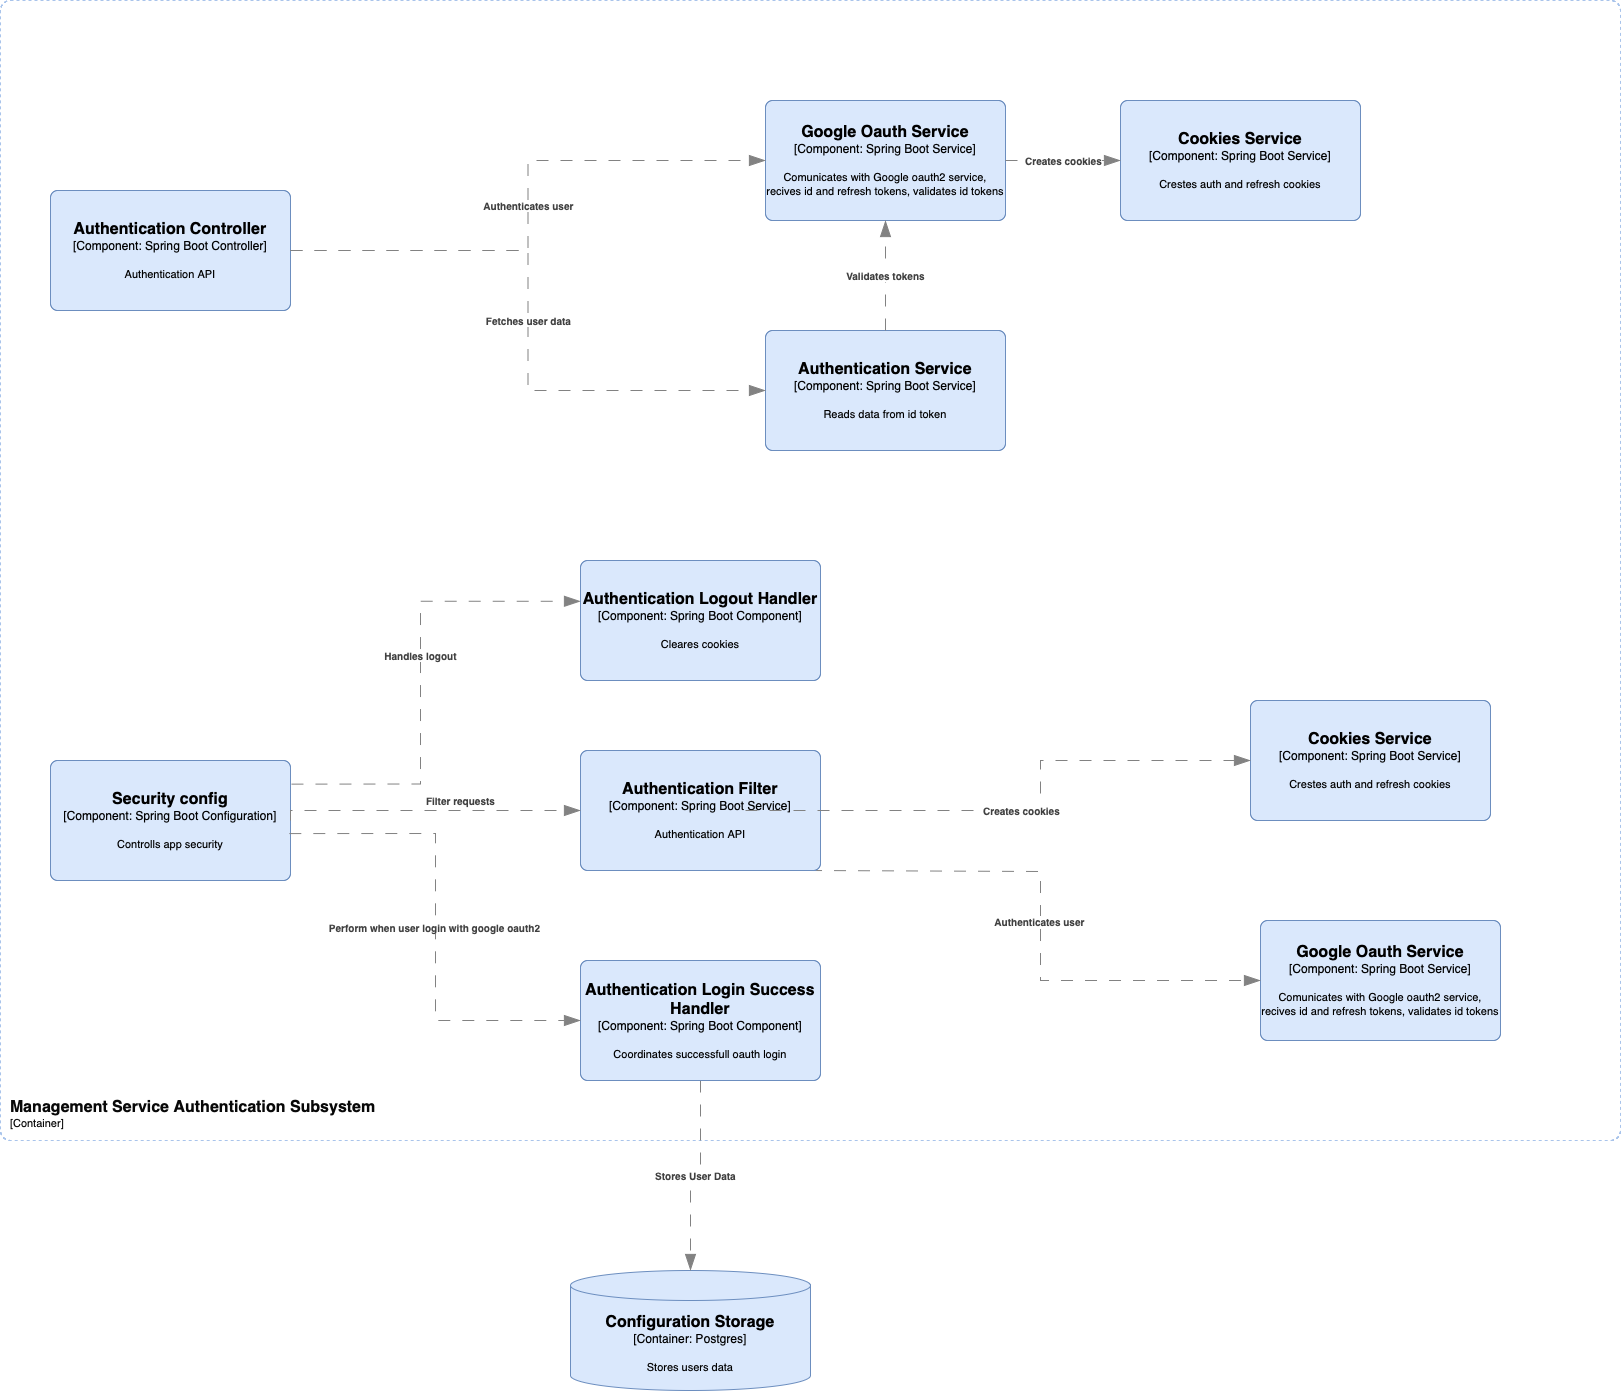

The diagram above was exported from draw.io. Its source (the exported page's mxGraphModel, read from the mxfile embedded in the PNG):
<mxGraphModel dx="2385" dy="1688" grid="1" gridSize="10" guides="1" tooltips="1" connect="1" arrows="1" fold="1" page="1" pageScale="1" pageWidth="827" pageHeight="1169" math="0" shadow="0">
  <root>
    <mxCell id="0" />
    <mxCell id="1" parent="0" />
    <object placeholders="1" c4Name="Configuration Storage" c4Type="Container" c4Technology="Postgres" c4Description="Stores users data" label="&lt;font style=&quot;font-size: 16px&quot;&gt;&lt;b&gt;%c4Name%&lt;/b&gt;&lt;/font&gt;&lt;div&gt;[%c4Type%:&amp;nbsp;%c4Technology%]&lt;/div&gt;&lt;br&gt;&lt;div&gt;&lt;font style=&quot;font-size: 11px&quot;&gt;&lt;font&gt;%c4Description%&lt;/font&gt;&lt;/font&gt;&lt;/div&gt;" id="wkcKAKmHizf7SoUHfKvN-121">
      <mxCell style="shape=cylinder3;size=15;whiteSpace=wrap;html=1;boundedLbl=1;rounded=0;labelBackgroundColor=none;fillColor=#dae8fc;fontSize=12;align=center;strokeColor=#6c8ebf;metaEdit=1;points=[[0.5,0,0],[1,0.25,0],[1,0.5,0],[1,0.75,0],[0.5,1,0],[0,0.75,0],[0,0.5,0],[0,0.25,0]];resizable=0;" vertex="1" parent="1">
        <mxGeometry x="910" y="1340" width="240" height="120" as="geometry" />
      </mxCell>
    </object>
    <object placeholders="1" c4Name="Google Oauth Service" c4Type="Component" c4Technology="Spring Boot Service" c4Description="Comunicates with Google oauth2 service, recives id and refresh tokens, validates id tokens" label="&lt;font style=&quot;font-size: 16px&quot;&gt;&lt;b&gt;%c4Name%&lt;/b&gt;&lt;/font&gt;&lt;div&gt;[%c4Type%: %c4Technology%]&lt;/div&gt;&lt;br&gt;&lt;div&gt;&lt;font style=&quot;font-size: 11px&quot;&gt;%c4Description%&lt;/font&gt;&lt;/div&gt;" id="wkcKAKmHizf7SoUHfKvN-122">
      <mxCell style="rounded=1;whiteSpace=wrap;html=1;labelBackgroundColor=none;fillColor=#dae8fc;align=center;arcSize=6;strokeColor=#6c8ebf;metaEdit=1;resizable=0;points=[[0.25,0,0],[0.5,0,0],[0.75,0,0],[1,0.25,0],[1,0.5,0],[1,0.75,0],[0.75,1,0],[0.5,1,0],[0.25,1,0],[0,0.75,0],[0,0.5,0],[0,0.25,0]];" vertex="1" parent="1">
        <mxGeometry x="1600" y="990" width="240" height="120" as="geometry" />
      </mxCell>
    </object>
    <object placeholders="1" c4Name="Management Service Authentication Subsystem" c4Type="SystemScopeBoundary" c4Application="Container" label="&lt;font style=&quot;font-size: 16px&quot;&gt;&lt;b&gt;&lt;div style=&quot;text-align: left&quot;&gt;%c4Name%&lt;/div&gt;&lt;/b&gt;&lt;/font&gt;&lt;div style=&quot;text-align: left&quot;&gt;[%c4Application%]&lt;/div&gt;" id="wkcKAKmHizf7SoUHfKvN-123">
      <mxCell style="rounded=1;fontSize=11;whiteSpace=wrap;html=1;dashed=1;arcSize=20;fillColor=none;strokeColor=#A9C4EB;labelBackgroundColor=none;align=left;verticalAlign=bottom;labelBorderColor=none;spacingTop=0;spacing=10;metaEdit=1;rotatable=0;perimeter=rectanglePerimeter;labelPadding=0;allowArrows=0;connectable=0;expand=0;recursiveResize=0;editable=1;pointerEvents=0;absoluteArcSize=1;points=[[0.25,0,0],[0.5,0,0],[0.75,0,0],[1,0.25,0],[1,0.5,0],[1,0.75,0],[0.75,1,0],[0.5,1,0],[0.25,1,0],[0,0.75,0],[0,0.5,0],[0,0.25,0]];fontColor=#080808;" vertex="1" parent="1">
        <mxGeometry x="340" y="70" width="1620" height="1140" as="geometry" />
      </mxCell>
    </object>
    <object placeholders="1" c4Type="Relationship" c4Description="Authenticates user" label="&lt;div style=&quot;text-align: left&quot;&gt;&lt;div style=&quot;text-align: center&quot;&gt;&lt;b&gt;%c4Description%&lt;/b&gt;&lt;/div&gt;" id="wkcKAKmHizf7SoUHfKvN-124">
      <mxCell style="endArrow=blockThin;html=1;fontSize=10;fontColor=#404040;strokeWidth=1;endFill=1;strokeColor=#828282;elbow=vertical;metaEdit=1;endSize=14;startSize=14;jumpStyle=arc;jumpSize=16;rounded=0;edgeStyle=orthogonalEdgeStyle;exitX=0.998;exitY=0.675;exitDx=0;exitDy=0;exitPerimeter=0;entryX=0;entryY=0.5;entryDx=0;entryDy=0;entryPerimeter=0;dashed=1;dashPattern=12 12;" edge="1" parent="1" target="wkcKAKmHizf7SoUHfKvN-122">
        <mxGeometry width="240" relative="1" as="geometry">
          <mxPoint x="1149.5200000000004" y="940" as="sourcePoint" />
          <mxPoint x="1590" y="1089" as="targetPoint" />
          <Array as="points">
            <mxPoint x="1149" y="941" />
            <mxPoint x="1380" y="941" />
            <mxPoint x="1380" y="1050" />
          </Array>
          <mxPoint x="-1" as="offset" />
        </mxGeometry>
      </mxCell>
    </object>
    <object placeholders="1" c4Type="Relationship" c4Description="Stores User Data" label="&lt;div style=&quot;text-align: left&quot;&gt;&lt;div style=&quot;text-align: center&quot;&gt;&lt;b&gt;%c4Description%&lt;/b&gt;&lt;/div&gt;" id="wkcKAKmHizf7SoUHfKvN-125">
      <mxCell style="endArrow=blockThin;html=1;fontSize=10;fontColor=#404040;strokeWidth=1;endFill=1;strokeColor=#828282;elbow=vertical;metaEdit=1;endSize=14;startSize=14;jumpStyle=arc;jumpSize=16;rounded=0;edgeStyle=orthogonalEdgeStyle;dashed=1;dashPattern=12 12;exitX=0.5;exitY=1;exitDx=0;exitDy=0;exitPerimeter=0;" edge="1" parent="1" source="wkcKAKmHizf7SoUHfKvN-128" target="wkcKAKmHizf7SoUHfKvN-121">
        <mxGeometry width="240" relative="1" as="geometry">
          <mxPoint x="1980" y="810" as="sourcePoint" />
          <mxPoint x="1480" y="1030" as="targetPoint" />
        </mxGeometry>
      </mxCell>
    </object>
    <object placeholders="1" c4Name="Cookies Service" c4Type="Component" c4Technology="Spring Boot Service" c4Description="Crestes auth and refresh cookies" label="&lt;font style=&quot;font-size: 16px&quot;&gt;&lt;b&gt;%c4Name%&lt;/b&gt;&lt;/font&gt;&lt;div&gt;[%c4Type%: %c4Technology%]&lt;/div&gt;&lt;br&gt;&lt;div&gt;&lt;font style=&quot;font-size: 11px&quot;&gt;%c4Description%&lt;/font&gt;&lt;/div&gt;" id="wkcKAKmHizf7SoUHfKvN-126">
      <mxCell style="rounded=1;whiteSpace=wrap;html=1;labelBackgroundColor=none;fillColor=#dae8fc;align=center;arcSize=6;strokeColor=#6c8ebf;metaEdit=1;resizable=0;points=[[0.25,0,0],[0.5,0,0],[0.75,0,0],[1,0.25,0],[1,0.5,0],[1,0.75,0],[0.75,1,0],[0.5,1,0],[0.25,1,0],[0,0.75,0],[0,0.5,0],[0,0.25,0]];" vertex="1" parent="1">
        <mxGeometry x="1590" y="770" width="240" height="120" as="geometry" />
      </mxCell>
    </object>
    <object placeholders="1" c4Name="Authentication Filter" c4Type="Component" c4Technology="Spring Boot Service" c4Description="Authentication API" label="&lt;font style=&quot;font-size: 16px&quot;&gt;&lt;b&gt;%c4Name%&lt;/b&gt;&lt;/font&gt;&lt;div&gt;[%c4Type%: %c4Technology%]&lt;/div&gt;&lt;br&gt;&lt;div&gt;&lt;font style=&quot;font-size: 11px&quot;&gt;%c4Description%&lt;/font&gt;&lt;/div&gt;" id="wkcKAKmHizf7SoUHfKvN-127">
      <mxCell style="rounded=1;whiteSpace=wrap;html=1;labelBackgroundColor=none;fillColor=#dae8fc;align=center;arcSize=6;strokeColor=#6c8ebf;metaEdit=1;resizable=0;points=[[0.25,0,0],[0.5,0,0],[0.75,0,0],[1,0.25,0],[1,0.5,0],[1,0.75,0],[0.75,1,0],[0.5,1,0],[0.25,1,0],[0,0.75,0],[0,0.5,0],[0,0.25,0]];" vertex="1" parent="1">
        <mxGeometry x="920" y="820" width="240" height="120" as="geometry" />
      </mxCell>
    </object>
    <object placeholders="1" c4Name="Authentication Login Success Handler" c4Type="Component" c4Technology="Spring Boot Component" c4Description="Coordinates successfull oauth login" label="&lt;font style=&quot;font-size: 16px&quot;&gt;&lt;b&gt;%c4Name%&lt;/b&gt;&lt;/font&gt;&lt;div&gt;[%c4Type%: %c4Technology%]&lt;/div&gt;&lt;br&gt;&lt;div&gt;&lt;font style=&quot;font-size: 11px&quot;&gt;%c4Description%&lt;/font&gt;&lt;/div&gt;" id="wkcKAKmHizf7SoUHfKvN-128">
      <mxCell style="rounded=1;whiteSpace=wrap;html=1;labelBackgroundColor=none;fillColor=#dae8fc;align=center;arcSize=6;strokeColor=#6c8ebf;metaEdit=1;resizable=0;points=[[0.25,0,0],[0.5,0,0],[0.75,0,0],[1,0.25,0],[1,0.5,0],[1,0.75,0],[0.75,1,0],[0.5,1,0],[0.25,1,0],[0,0.75,0],[0,0.5,0],[0,0.25,0]];" vertex="1" parent="1">
        <mxGeometry x="920" y="1030" width="240" height="120" as="geometry" />
      </mxCell>
    </object>
    <object placeholders="1" c4Type="Relationship" c4Description="Creates cookies" label="&lt;div style=&quot;text-align: left&quot;&gt;&lt;div style=&quot;text-align: center&quot;&gt;&lt;b&gt;%c4Description%&lt;/b&gt;&lt;/div&gt;" id="wkcKAKmHizf7SoUHfKvN-129">
      <mxCell style="endArrow=blockThin;html=1;fontSize=10;fontColor=#404040;strokeWidth=1;endFill=1;strokeColor=#828282;elbow=vertical;metaEdit=1;endSize=14;startSize=14;jumpStyle=arc;jumpSize=16;rounded=0;edgeStyle=orthogonalEdgeStyle;exitX=1;exitY=0.5;exitDx=0;exitDy=0;exitPerimeter=0;dashed=1;dashPattern=12 12;entryX=0;entryY=0.5;entryDx=0;entryDy=0;entryPerimeter=0;" edge="1" parent="1" target="wkcKAKmHizf7SoUHfKvN-126">
        <mxGeometry width="240" relative="1" as="geometry">
          <mxPoint x="1085" y="880" as="sourcePoint" />
          <mxPoint x="1510" y="840" as="targetPoint" />
          <mxPoint x="-1" as="offset" />
          <Array as="points">
            <mxPoint x="1380" y="880" />
            <mxPoint x="1380" y="830" />
          </Array>
        </mxGeometry>
      </mxCell>
    </object>
    <object placeholders="1" c4Name="Security config" c4Type="Component" c4Technology="Spring Boot Configuration" c4Description="Controlls app security" label="&lt;font style=&quot;font-size: 16px&quot;&gt;&lt;b&gt;%c4Name%&lt;/b&gt;&lt;/font&gt;&lt;div&gt;[%c4Type%: %c4Technology%]&lt;/div&gt;&lt;br&gt;&lt;div&gt;&lt;font style=&quot;font-size: 11px&quot;&gt;%c4Description%&lt;/font&gt;&lt;/div&gt;" id="wkcKAKmHizf7SoUHfKvN-130">
      <mxCell style="rounded=1;whiteSpace=wrap;html=1;labelBackgroundColor=none;fillColor=#dae8fc;align=center;arcSize=6;strokeColor=#6c8ebf;metaEdit=1;resizable=0;points=[[0.25,0,0],[0.5,0,0],[0.75,0,0],[1,0.25,0],[1,0.5,0],[1,0.75,0],[0.75,1,0],[0.5,1,0],[0.25,1,0],[0,0.75,0],[0,0.5,0],[0,0.25,0]];" vertex="1" parent="1">
        <mxGeometry x="390" y="830" width="240" height="120" as="geometry" />
      </mxCell>
    </object>
    <object placeholders="1" c4Type="Relationship" c4Description="Filter requests" label="&lt;div style=&quot;text-align: left&quot;&gt;&lt;div style=&quot;text-align: center&quot;&gt;&lt;b&gt;%c4Description%&lt;/b&gt;&lt;/div&gt;" id="wkcKAKmHizf7SoUHfKvN-131">
      <mxCell style="endArrow=blockThin;html=1;fontSize=10;fontColor=#404040;strokeWidth=1;endFill=1;strokeColor=#828282;elbow=vertical;metaEdit=1;endSize=14;startSize=14;jumpStyle=arc;jumpSize=16;rounded=0;edgeStyle=orthogonalEdgeStyle;exitX=1;exitY=0.5;exitDx=0;exitDy=0;exitPerimeter=0;entryX=0;entryY=0.5;entryDx=0;entryDy=0;entryPerimeter=0;dashed=1;dashPattern=12 12;" edge="1" parent="1" source="wkcKAKmHizf7SoUHfKvN-130" target="wkcKAKmHizf7SoUHfKvN-127">
        <mxGeometry x="0.1997" y="10" width="240" relative="1" as="geometry">
          <mxPoint x="1000" y="900" as="sourcePoint" />
          <mxPoint x="1080" y="1050" as="targetPoint" />
          <mxPoint as="offset" />
          <Array as="points">
            <mxPoint x="630" y="880" />
          </Array>
        </mxGeometry>
      </mxCell>
    </object>
    <object placeholders="1" c4Type="Relationship" c4Description="Perform when user login with google oauth2" label="&lt;div style=&quot;text-align: left&quot;&gt;&lt;div style=&quot;text-align: center&quot;&gt;&lt;b&gt;%c4Description%&lt;/b&gt;&lt;/div&gt;" id="wkcKAKmHizf7SoUHfKvN-132">
      <mxCell style="endArrow=blockThin;html=1;fontSize=10;fontColor=#404040;strokeWidth=1;endFill=1;strokeColor=#828282;elbow=vertical;metaEdit=1;endSize=14;startSize=14;jumpStyle=arc;jumpSize=16;rounded=0;edgeStyle=orthogonalEdgeStyle;exitX=0.995;exitY=0.609;exitDx=0;exitDy=0;exitPerimeter=0;entryX=0;entryY=0.5;entryDx=0;entryDy=0;entryPerimeter=0;dashed=1;dashPattern=12 12;" edge="1" parent="1" source="wkcKAKmHizf7SoUHfKvN-130" target="wkcKAKmHizf7SoUHfKvN-128">
        <mxGeometry width="240" relative="1" as="geometry">
          <mxPoint x="640" y="900" as="sourcePoint" />
          <mxPoint x="930" y="890" as="targetPoint" />
          <mxPoint x="-1" as="offset" />
        </mxGeometry>
      </mxCell>
    </object>
    <object placeholders="1" c4Name="Authentication Logout Handler" c4Type="Component" c4Technology="Spring Boot Component" c4Description="Cleares cookies" label="&lt;font style=&quot;font-size: 16px&quot;&gt;&lt;b&gt;%c4Name%&lt;/b&gt;&lt;/font&gt;&lt;div&gt;[%c4Type%: %c4Technology%]&lt;/div&gt;&lt;br&gt;&lt;div&gt;&lt;font style=&quot;font-size: 11px&quot;&gt;%c4Description%&lt;/font&gt;&lt;/div&gt;" id="wkcKAKmHizf7SoUHfKvN-133">
      <mxCell style="rounded=1;whiteSpace=wrap;html=1;labelBackgroundColor=none;fillColor=#dae8fc;align=center;arcSize=6;strokeColor=#6c8ebf;metaEdit=1;resizable=0;points=[[0.25,0,0],[0.5,0,0],[0.75,0,0],[1,0.25,0],[1,0.5,0],[1,0.75,0],[0.75,1,0],[0.5,1,0],[0.25,1,0],[0,0.75,0],[0,0.5,0],[0,0.25,0]];" vertex="1" parent="1">
        <mxGeometry x="920" y="630" width="240" height="120" as="geometry" />
      </mxCell>
    </object>
    <object placeholders="1" c4Type="Relationship" c4Description="Handles logout" label="&lt;div style=&quot;text-align: left&quot;&gt;&lt;div style=&quot;text-align: center&quot;&gt;&lt;b&gt;%c4Description%&lt;/b&gt;&lt;/div&gt;" id="wkcKAKmHizf7SoUHfKvN-134">
      <mxCell style="endArrow=blockThin;html=1;fontSize=10;fontColor=#404040;strokeWidth=1;endFill=1;strokeColor=#828282;elbow=vertical;metaEdit=1;endSize=14;startSize=14;jumpStyle=arc;jumpSize=16;rounded=0;edgeStyle=orthogonalEdgeStyle;exitX=1.004;exitY=0.197;exitDx=0;exitDy=0;exitPerimeter=0;entryX=0;entryY=0.34;entryDx=0;entryDy=0;entryPerimeter=0;dashed=1;dashPattern=12 12;" edge="1" parent="1" source="wkcKAKmHizf7SoUHfKvN-130" target="wkcKAKmHizf7SoUHfKvN-133">
        <mxGeometry x="0.0942" width="240" relative="1" as="geometry">
          <mxPoint x="640" y="900" as="sourcePoint" />
          <mxPoint x="930" y="890" as="targetPoint" />
          <mxPoint as="offset" />
          <Array as="points">
            <mxPoint x="760" y="854" />
            <mxPoint x="760" y="671" />
          </Array>
        </mxGeometry>
      </mxCell>
    </object>
    <object placeholders="1" c4Name="Google Oauth Service" c4Type="Component" c4Technology="Spring Boot Service" c4Description="Comunicates with Google oauth2 service, recives id and refresh tokens, validates id tokens" label="&lt;font style=&quot;font-size: 16px&quot;&gt;&lt;b&gt;%c4Name%&lt;/b&gt;&lt;/font&gt;&lt;div&gt;[%c4Type%: %c4Technology%]&lt;/div&gt;&lt;br&gt;&lt;div&gt;&lt;font style=&quot;font-size: 11px&quot;&gt;%c4Description%&lt;/font&gt;&lt;/div&gt;" id="wkcKAKmHizf7SoUHfKvN-135">
      <mxCell style="rounded=1;whiteSpace=wrap;html=1;labelBackgroundColor=none;fillColor=#dae8fc;align=center;arcSize=6;strokeColor=#6c8ebf;metaEdit=1;resizable=0;points=[[0.25,0,0],[0.5,0,0],[0.75,0,0],[1,0.25,0],[1,0.5,0],[1,0.75,0],[0.75,1,0],[0.5,1,0],[0.25,1,0],[0,0.75,0],[0,0.5,0],[0,0.25,0]];" vertex="1" parent="1">
        <mxGeometry x="1105" y="170" width="240" height="120" as="geometry" />
      </mxCell>
    </object>
    <object placeholders="1" c4Name="Authentication Controller" c4Type="Component" c4Technology="Spring Boot Controller" c4Description="Authentication API" label="&lt;font style=&quot;font-size: 16px&quot;&gt;&lt;b&gt;%c4Name%&lt;/b&gt;&lt;/font&gt;&lt;div&gt;[%c4Type%: %c4Technology%]&lt;/div&gt;&lt;br&gt;&lt;div&gt;&lt;font style=&quot;font-size: 11px&quot;&gt;%c4Description%&lt;/font&gt;&lt;/div&gt;" id="wkcKAKmHizf7SoUHfKvN-136">
      <mxCell style="rounded=1;whiteSpace=wrap;html=1;labelBackgroundColor=none;fillColor=#dae8fc;align=center;arcSize=6;strokeColor=#6c8ebf;metaEdit=1;resizable=0;points=[[0.25,0,0],[0.5,0,0],[0.75,0,0],[1,0.25,0],[1,0.5,0],[1,0.75,0],[0.75,1,0],[0.5,1,0],[0.25,1,0],[0,0.75,0],[0,0.5,0],[0,0.25,0]];" vertex="1" parent="1">
        <mxGeometry x="390" y="260" width="240" height="120" as="geometry" />
      </mxCell>
    </object>
    <object placeholders="1" c4Type="Relationship" c4Description="Authenticates user" label="&lt;div style=&quot;text-align: left&quot;&gt;&lt;div style=&quot;text-align: center&quot;&gt;&lt;b&gt;%c4Description%&lt;/b&gt;&lt;/div&gt;" id="wkcKAKmHizf7SoUHfKvN-137">
      <mxCell style="endArrow=blockThin;html=1;fontSize=10;fontColor=#404040;strokeWidth=1;endFill=1;strokeColor=#828282;elbow=vertical;metaEdit=1;endSize=14;startSize=14;jumpStyle=arc;jumpSize=16;rounded=0;edgeStyle=orthogonalEdgeStyle;exitX=1;exitY=0.5;exitDx=0;exitDy=0;exitPerimeter=0;entryX=0;entryY=0.5;entryDx=0;entryDy=0;entryPerimeter=0;dashed=1;dashPattern=12 12;" edge="1" parent="1" source="wkcKAKmHizf7SoUHfKvN-136" target="wkcKAKmHizf7SoUHfKvN-135">
        <mxGeometry width="240" relative="1" as="geometry">
          <mxPoint x="1090" y="350" as="sourcePoint" />
          <mxPoint x="1330" y="350" as="targetPoint" />
        </mxGeometry>
      </mxCell>
    </object>
    <object placeholders="1" c4Name="Cookies Service" c4Type="Component" c4Technology="Spring Boot Service" c4Description="Crestes auth and refresh cookies" label="&lt;font style=&quot;font-size: 16px&quot;&gt;&lt;b&gt;%c4Name%&lt;/b&gt;&lt;/font&gt;&lt;div&gt;[%c4Type%: %c4Technology%]&lt;/div&gt;&lt;br&gt;&lt;div&gt;&lt;font style=&quot;font-size: 11px&quot;&gt;%c4Description%&lt;/font&gt;&lt;/div&gt;" id="wkcKAKmHizf7SoUHfKvN-138">
      <mxCell style="rounded=1;whiteSpace=wrap;html=1;labelBackgroundColor=none;fillColor=#dae8fc;align=center;arcSize=6;strokeColor=#6c8ebf;metaEdit=1;resizable=0;points=[[0.25,0,0],[0.5,0,0],[0.75,0,0],[1,0.25,0],[1,0.5,0],[1,0.75,0],[0.75,1,0],[0.5,1,0],[0.25,1,0],[0,0.75,0],[0,0.5,0],[0,0.25,0]];" vertex="1" parent="1">
        <mxGeometry x="1460" y="170" width="240" height="120" as="geometry" />
      </mxCell>
    </object>
    <object placeholders="1" c4Type="Relationship" c4Description="Creates cookies" label="&lt;div style=&quot;text-align: left&quot;&gt;&lt;div style=&quot;text-align: center&quot;&gt;&lt;b&gt;%c4Description%&lt;/b&gt;&lt;/div&gt;" id="wkcKAKmHizf7SoUHfKvN-139">
      <mxCell style="endArrow=blockThin;html=1;fontSize=10;fontColor=#404040;strokeWidth=1;endFill=1;strokeColor=#828282;elbow=vertical;metaEdit=1;endSize=14;startSize=14;jumpStyle=arc;jumpSize=16;rounded=0;edgeStyle=orthogonalEdgeStyle;exitX=1;exitY=0.5;exitDx=0;exitDy=0;exitPerimeter=0;dashed=1;dashPattern=12 12;" edge="1" parent="1" source="wkcKAKmHizf7SoUHfKvN-135" target="wkcKAKmHizf7SoUHfKvN-138">
        <mxGeometry width="240" relative="1" as="geometry">
          <mxPoint x="910" y="310" as="sourcePoint" />
          <mxPoint x="1150" y="310" as="targetPoint" />
        </mxGeometry>
      </mxCell>
    </object>
    <object placeholders="1" c4Name="Authentication Service" c4Type="Component" c4Technology="Spring Boot Service" c4Description="Reads data from id token" label="&lt;font style=&quot;font-size: 16px&quot;&gt;&lt;b&gt;%c4Name%&lt;/b&gt;&lt;/font&gt;&lt;div&gt;[%c4Type%: %c4Technology%]&lt;/div&gt;&lt;br&gt;&lt;div&gt;&lt;font style=&quot;font-size: 11px&quot;&gt;%c4Description%&lt;/font&gt;&lt;/div&gt;" id="wkcKAKmHizf7SoUHfKvN-140">
      <mxCell style="rounded=1;whiteSpace=wrap;html=1;labelBackgroundColor=none;fillColor=#dae8fc;align=center;arcSize=6;strokeColor=#6c8ebf;metaEdit=1;resizable=0;points=[[0.25,0,0],[0.5,0,0],[0.75,0,0],[1,0.25,0],[1,0.5,0],[1,0.75,0],[0.75,1,0],[0.5,1,0],[0.25,1,0],[0,0.75,0],[0,0.5,0],[0,0.25,0]];" vertex="1" parent="1">
        <mxGeometry x="1105" y="400" width="240" height="120" as="geometry" />
      </mxCell>
    </object>
    <object placeholders="1" c4Type="Relationship" c4Description="Fetches user data" label="&lt;div style=&quot;text-align: left&quot;&gt;&lt;div style=&quot;text-align: center&quot;&gt;&lt;b&gt;%c4Description%&lt;/b&gt;&lt;/div&gt;" id="wkcKAKmHizf7SoUHfKvN-141">
      <mxCell style="endArrow=blockThin;html=1;fontSize=10;fontColor=#404040;strokeWidth=1;endFill=1;strokeColor=#828282;elbow=vertical;metaEdit=1;endSize=14;startSize=14;jumpStyle=arc;jumpSize=16;rounded=0;edgeStyle=orthogonalEdgeStyle;entryX=0;entryY=0.5;entryDx=0;entryDy=0;entryPerimeter=0;dashed=1;dashPattern=12 12;" edge="1" parent="1" source="wkcKAKmHizf7SoUHfKvN-136" target="wkcKAKmHizf7SoUHfKvN-140">
        <mxGeometry width="240" relative="1" as="geometry">
          <mxPoint x="910" y="310" as="sourcePoint" />
          <mxPoint x="1115" y="240" as="targetPoint" />
        </mxGeometry>
      </mxCell>
    </object>
    <object placeholders="1" c4Type="Relationship" c4Description="Validates tokens" label="&lt;div style=&quot;text-align: left&quot;&gt;&lt;div style=&quot;text-align: center&quot;&gt;&lt;b&gt;%c4Description%&lt;/b&gt;&lt;/div&gt;" id="wkcKAKmHizf7SoUHfKvN-142">
      <mxCell style="endArrow=blockThin;html=1;fontSize=10;fontColor=#404040;strokeWidth=1;endFill=1;strokeColor=#828282;elbow=vertical;metaEdit=1;endSize=14;startSize=14;jumpStyle=arc;jumpSize=16;rounded=0;edgeStyle=orthogonalEdgeStyle;entryX=0.5;entryY=1;entryDx=0;entryDy=0;entryPerimeter=0;dashed=1;dashPattern=12 12;exitX=0.5;exitY=0;exitDx=0;exitDy=0;exitPerimeter=0;" edge="1" parent="1" source="wkcKAKmHizf7SoUHfKvN-140" target="wkcKAKmHizf7SoUHfKvN-135">
        <mxGeometry width="240" relative="1" as="geometry">
          <mxPoint x="910" y="310" as="sourcePoint" />
          <mxPoint x="1115" y="470" as="targetPoint" />
        </mxGeometry>
      </mxCell>
    </object>
  </root>
</mxGraphModel>